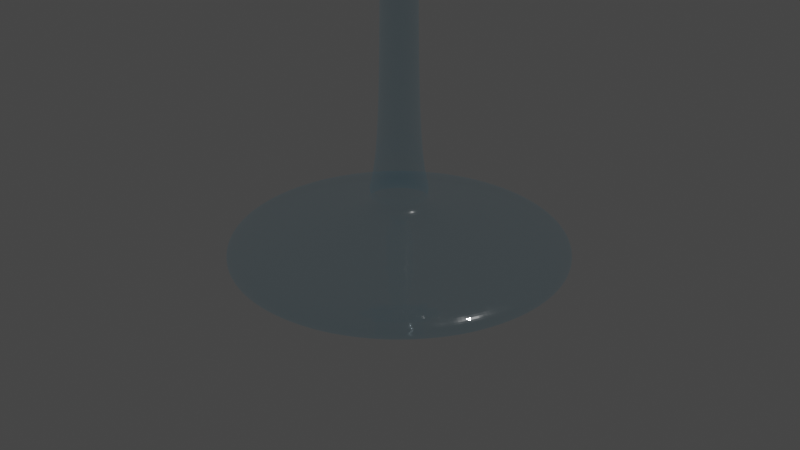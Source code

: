 # Source: 07-copa.blend  (saved by Blender 3.2.14; exported with 4.5.12 LTS)
import bpy
from mathutils import Matrix  # noqa: F401  (used for matrix-valued properties, if any)

bpy.ops.wm.read_factory_settings(use_empty=True)
scene = bpy.context.scene
scene.name = 'Scene'

# ---- collections
col_collection = bpy.data.collections.new('Collection'); scene.collection.children.link(col_collection)

# ---- materials (node trees are filled in below, after node groups)
mat_facade_glass = bpy.data.materials.new('Facade_Glass')
mat_facade_glass.surface_render_method = 'BLENDED'
mat_facade_glass.blend_method = 'BLEND'
mat_facade_glass.alpha_threshold = 0.0
mat_facade_glass.use_transparent_shadow = False
mat_facade_glass.diffuse_color = (0.00078, 0.2202, 0.175, 1.0)
mat_facade_glass.roughness = 0.5

# ---- material node trees
mat_facade_glass.use_nodes = True; mat_facade_glass.node_tree.nodes.clear()
_N = mat_facade_glass.node_tree.nodes; _L = mat_facade_glass.node_tree.links
n0 = _N.new('ShaderNodeOutputMaterial'); n0.name = 'Material Output'; n0.location = (326, 85)
n1 = _N.new('ShaderNodeBsdfTransparent'); n1.name = 'Transparent BSDF'; n1.location = (-154, -388)
n1.inputs[0].default_value = (0.95, 0.95, 0.95, 1.0)
n2 = _N.new('ShaderNodeMixShader'); n2.name = 'Mix Shader'; n2.location = (86, 85)
n3 = _N.new('ShaderNodeLightPath'); n3.name = 'Light Path'; n3.location = (-154, 85)
n4 = _N.new('ShaderNodeBsdfAnisotropic'); n4.name = 'Glossy BSDF'; n4.location = (-394, -54)
n4.width = 140
n4.distribution = 'GGX'
n4.inputs[0].default_value = (1.0, 1.0, 1.0, 1.0)
n4.inputs[1].default_value = 0.2236
n5 = _N.new('ShaderNodeMixShader'); n5.name = 'Mix Shader.001'; n5.location = (-154, -249)
n5.width = 110
n5.inputs[0].default_value = 0.00499
n6 = _N.new('ShaderNodeMixShader'); n6.name = 'Mix Shader.002'; n6.location = (-394, 85)
n7 = _N.new('ShaderNodeBsdfTransparent'); n7.name = 'Transparent BSDF.001'; n7.location = (-734, -147)
n7.inputs[0].default_value = (0.833, 0.9359, 0.98, 1.0)
n8 = _N.new('ShaderNodeLayerWeight'); n8.name = 'Layer Weight'; n8.location = (-984, 85)
n8.width = 136
n9 = _N.new('ShaderNodeValToRGB'); n9.name = 'ColorRamp'; n9.location = (-734, 85)
while len(n9.color_ramp.elements) > 1: n9.color_ramp.elements.remove(n9.color_ramp.elements[-1])
n9.color_ramp.elements[0].position = 0.0; n9.color_ramp.elements[0].color = (0.025, 0.025, 0.025, 1.0)
_e = n9.color_ramp.elements.new(1.0); _e.color = (0.25, 0.25, 0.25, 1.0)
n10 = _N.new('ShaderNodeBsdfAnisotropic'); n10.name = 'Glossy BSDF.001'; n10.location = (-734, -242)
n10.distribution = 'GGX'
n10.inputs[0].default_value = (1.25, 1.25, 1.25, 1.0)
n10.inputs[1].default_value = 0.0
n11 = _N.new('ShaderNodeTexCoord'); n11.name = 'Texture Coordinate'; n11.location = (-1704, 85)
n12 = _N.new('ShaderNodeNormalMap'); n12.name = 'Normal Map'; n12.location = (-734, -411)
n12.inputs[0].default_value = 0.02999
n13 = _N.new('ShaderNodeNormalMap'); n13.name = 'Normal Map.001'; n13.location = (-984, -54)
n13.inputs[0].default_value = 0.008
n14 = _N.new('ShaderNodeTexMagic'); n14.name = 'Magic Texture'; n14.location = (-1224, 85)
n15 = _N.new('ShaderNodeMapping'); n15.name = 'Mapping'; n15.location = (-1464, 85)
n15.inputs[2].default_value = (1.041, -0.147, 1.041)
_L.new(n4.outputs[0], n5.inputs[2])
_L.new(n10.outputs[0], n6.inputs[2])
_L.new(n3.outputs[1], n2.inputs[0])
_L.new(n1.outputs[0], n2.inputs[2])
_L.new(n7.outputs[0], n6.inputs[1])
_L.new(n13.outputs[0], n10.inputs[4])
_L.new(n6.outputs[0], n5.inputs[1])
_L.new(n12.outputs[0], n4.inputs[4])
_L.new(n11.outputs[3], n15.inputs[0])
_L.new(n8.outputs[1], n9.inputs[0])
_L.new(n9.outputs[0], n6.inputs[0])
_L.new(n2.outputs[0], n0.inputs[0])
_L.new(n5.outputs[0], n2.inputs[1])
_L.new(n14.outputs[0], n13.inputs[1])
_L.new(n14.outputs[0], n12.inputs[1])
_L.new(n15.outputs[0], n14.inputs[0])
n0.is_active_output = True

# ---- world
world_world = bpy.data.worlds.new('World'); scene.world = world_world
world_world.use_nodes = True; world_world.node_tree.nodes.clear()
_N = world_world.node_tree.nodes; _L = world_world.node_tree.links
n0 = _N.new('ShaderNodeOutputWorld'); n0.name = 'World Output'; n0.location = (300, 300)
n1 = _N.new('ShaderNodeBackground'); n1.name = 'Background'; n1.location = (10, 300)
n1.inputs[0].default_value = (0.05088, 0.05088, 0.05088, 1.0)
_L.new(n1.outputs[0], n0.inputs[0])
n0.is_active_output = True
world_world.color = (0.05088, 0.05088, 0.05088)
world_world.use_sun_shadow = False
world_world.sun_shadow_jitter_overblur = 0.0

# ---- cameras
cam_camera = bpy.data.cameras.new('Camera')
cam_camera.clip_end = 100.0
cam_camera.ortho_scale = 7.314

# ---- lights
light_light = bpy.data.lights.new('Light', 'POINT')
light_light.transmission_factor = 0.0
light_light.energy = 1000.0
light_light.shadow_soft_size = 0.1
light_light.shadow_maximum_resolution = 0.006
light_light.use_absolute_resolution = True

# ---- meshes
me_cilindro_001 = bpy.data.meshes.new('Cilindro.001')
me_cilindro_001.from_pydata([(0.0, 1.8, -0.15), (0.0, 0.18, 0.15), (0.6888, 1.663, -0.15), (0.06888, 0.1663, 0.15), (1.273, 1.273, -0.15), (0.1273, 0.1273, 0.15), (1.663, 0.6888, -0.15), (0.1663, 0.06888, 0.15), (1.8, -7.868e-08, -0.15), (0.18, 1.895e-08, 0.15), (1.663, -0.6888, -0.15), (0.1663, -0.06888, 0.15), (1.273, -1.273, -0.15), (0.1273, -0.1273, 0.15), (0.6888, -1.663, -0.15), (0.06888, -0.1663, 0.15), (-1.574e-07, -1.8, -0.15), (-1.574e-08, -0.18, 0.15), (-0.6888, -1.663, -0.15), (-0.06888, -0.1663, 0.15), (-1.273, -1.273, -0.15), (-0.1273, -0.1273, 0.15), (-1.663, -0.6888, -0.15), (-0.1663, -0.06888, 0.15), (-1.8, 2.146e-08, -0.15), (-0.18, 2.897e-08, 0.15), (-1.663, 0.6888, -0.15), (-0.1663, 0.06888, 0.15), (-1.273, 1.273, -0.15), (-0.1273, 0.1273, 0.15), (-0.6888, 1.663, -0.15), (-0.06888, 0.1663, 0.15), (0.0, 1.8, -0.35), (0.6888, 1.663, -0.35), (1.273, 1.273, -0.35), (1.663, 0.6888, -0.35), (1.8, -7.868e-08, -0.35), (1.663, -0.6888, -0.35), (1.273, -1.273, -0.35), (0.6888, -1.663, -0.35), (-1.574e-07, -1.8, -0.35), (-0.6888, -1.663, -0.35), (-1.273, -1.273, -0.35), (-1.663, -0.6888, -0.35), (-1.8, 2.146e-08, -0.35), (-1.663, 0.6888, -0.35), (-1.273, 1.273, -0.35), (-0.6888, 1.663, -0.35), (0.0, 1.8, -0.35), (0.6888, 1.663, -0.35), (1.273, 1.273, -0.35), (1.663, 0.6888, -0.35), (1.8, -7.868e-08, -0.35), (1.663, -0.6888, -0.35), (1.273, -1.273, -0.35), (0.6888, -1.663, -0.35), (-1.574e-07, -1.8, -0.35), (-0.6888, -1.663, -0.35), (-1.273, -1.273, -0.35), (-1.663, -0.6888, -0.35), (-1.8, 2.146e-08, -0.35), (-1.663, 0.6888, -0.35), (-1.273, 1.273, -0.35), (-0.6888, 1.663, -0.35), (-6.054e-09, 0.18, 0.55), (0.06888, 0.1663, 0.55), (0.1273, 0.1273, 0.55), (0.1663, 0.06888, 0.55), (0.18, 3.013e-08, 0.55), (0.1663, -0.06888, 0.55), (0.1273, -0.1273, 0.55), (0.06888, -0.1663, 0.55), (-2.179e-08, -0.18, 0.55), (-0.06888, -0.1663, 0.55), (-0.1273, -0.1273, 0.55), (-0.1663, -0.06888, 0.55), (-0.18, 4.014e-08, 0.55), (-0.1663, 0.06888, 0.55), (-0.1273, 0.1273, 0.55), (-0.06888, 0.1663, 0.55), (-0.1378, 0.3326, 0.35), (-0.2546, 0.2546, 0.35), (-0.3326, 0.1378, 0.35), (-0.36, 1.137e-08, 0.35), (-0.3326, -0.1378, 0.35), (-0.2546, -0.2546, 0.35), (-0.1378, -0.3326, 0.35), (-2.868e-08, -0.36, 0.35), (0.1378, -0.3326, 0.35), (0.2546, -0.2546, 0.35), (0.3326, -0.1378, 0.35), (0.36, -8.658e-09, 0.35), (0.3326, 0.1378, 0.35), (0.2546, 0.2546, 0.35), (0.1378, 0.3326, 0.35), (2.794e-09, 0.36, 0.35), (-6.054e-09, 0.18, 4.55), (0.06888, 0.1663, 4.55), (0.1273, 0.1273, 4.55), (0.1663, 0.06888, 4.55), (0.18, 3.013e-08, 4.55), (0.1663, -0.06888, 4.55), (0.1273, -0.1273, 4.55), (0.06888, -0.1663, 4.55), (-2.179e-08, -0.18, 4.55), (-0.06888, -0.1663, 4.55), (-0.1273, -0.1273, 4.55), (-0.1663, -0.06888, 4.55), (-0.18, 4.014e-08, 4.55), (-0.1663, 0.06888, 4.55), (-0.1273, 0.1273, 4.55), (-0.06888, 0.1663, 4.55), (-0.06888, 0.1663, 4.55), (-0.1273, 0.1273, 4.55), (-0.1663, 0.06888, 4.55), (-0.18, 4.014e-08, 4.55), (-0.1663, -0.06888, 4.55), (-0.1273, -0.1273, 4.55), (-0.06888, -0.1663, 4.55), (-2.179e-08, -0.18, 4.55), (0.06888, -0.1663, 4.55), (0.1273, -0.1273, 4.55), (0.1663, -0.06888, 4.55), (0.18, 3.013e-08, 4.55), (0.1663, 0.06888, 4.55), (0.1273, 0.1273, 4.55), (0.06888, 0.1663, 4.55), (-6.054e-09, 0.18, 4.55), (-6.054e-09, 0.18, 4.55), (0.06888, 0.1663, 4.55), (0.1273, 0.1273, 4.55), (0.1663, 0.06888, 4.55), (0.18, 3.013e-08, 4.55), (0.1663, -0.06888, 4.55), (0.1273, -0.1273, 4.55), (0.06888, -0.1663, 4.55), (-2.179e-08, -0.18, 4.55), (-0.06888, -0.1663, 4.55), (-0.1273, -0.1273, 4.55), (-0.1663, -0.06888, 4.55), (-0.18, 4.014e-08, 4.55), (-0.1663, 0.06888, 4.55), (-0.1273, 0.1273, 4.55), (-0.06888, 0.1663, 4.55), (-0.06888, 0.1663, 4.55), (-0.1273, 0.1273, 4.55), (-0.1663, 0.06888, 4.55), (-0.18, 4.014e-08, 4.55), (-0.1663, -0.06888, 4.55), (-0.1273, -0.1273, 4.55), (-0.06888, -0.1663, 4.55), (-2.179e-08, -0.18, 4.55), (0.06888, -0.1663, 4.55), (0.1273, -0.1273, 4.55), (0.1663, -0.06888, 4.55), (0.18, 3.013e-08, 4.55), (0.1663, 0.06888, 4.55), (0.1273, 0.1273, 4.55), (0.06888, 0.1663, 4.55), (-6.054e-09, 0.18, 4.55), (-6.054e-09, 0.18, 4.55), (0.06888, 0.1663, 4.55), (0.1273, 0.1273, 4.55), (0.1663, 0.06888, 4.55), (0.18, 3.013e-08, 4.55), (0.1663, -0.06888, 4.55), (0.1273, -0.1273, 4.55), (0.06888, -0.1663, 4.55), (-2.179e-08, -0.18, 4.55), (-0.06888, -0.1663, 4.55), (-0.1273, -0.1273, 4.55), (-0.1663, -0.06888, 4.55), (-0.18, 4.014e-08, 4.55), (-0.1663, 0.06888, 4.55), (-0.1273, 0.1273, 4.55), (-0.06888, 0.1663, 4.55), (-0.06888, 0.1663, 4.55), (-0.1273, 0.1273, 4.55), (-0.1663, 0.06888, 4.55), (-0.18, 4.014e-08, 4.55), (-0.1663, -0.06888, 4.55), (-0.1273, -0.1273, 4.55), (-0.06888, -0.1663, 4.55), (-2.179e-08, -0.18, 4.55), (0.06888, -0.1663, 4.55), (0.1273, -0.1273, 4.55), (0.1663, -0.06888, 4.55), (0.18, 3.013e-08, 4.55), (0.1663, 0.06888, 4.55), (0.1273, 0.1273, 4.55), (0.06888, 0.1663, 4.55), (-6.054e-09, 0.18, 4.55), (8.925e-09, 0.36, 4.75), (0.1378, 0.3326, 4.75), (0.2546, 0.2546, 4.75), (0.3326, 0.1378, 4.75), (0.36, -5.653e-09, 4.75), (0.3326, -0.1378, 4.75), (0.2546, -0.2546, 4.75), (0.1378, -0.3326, 4.75), (-2.255e-08, -0.36, 4.75), (-0.1378, -0.3326, 4.75), (-0.2546, -0.2546, 4.75), (-0.3326, -0.1378, 4.75), (-0.36, 1.438e-08, 4.75), (-0.3326, 0.1378, 4.75), (-0.2546, 0.2546, 4.75), (-0.1378, 0.3326, 4.75), (-0.1378, 0.3326, 4.75), (-0.2546, 0.2546, 4.75), (-0.3326, 0.1378, 4.75), (-0.36, 1.438e-08, 4.75), (-0.3326, -0.1378, 4.75), (-0.2546, -0.2546, 4.75), (-0.1378, -0.3326, 4.75), (-2.255e-08, -0.36, 4.75), (0.1378, -0.3326, 4.75), (0.2546, -0.2546, 4.75), (0.3326, -0.1378, 4.75), (0.36, -5.653e-09, 4.75), (0.3326, 0.1378, 4.75), (0.2546, 0.2546, 4.75), (0.1378, 0.3326, 4.75), (8.925e-09, 0.36, 4.75), (-8.576e-09, 0.18, 4.95), (0.06888, 0.1663, 4.95), (0.1273, 0.1273, 4.95), (0.1663, 0.06888, 4.95), (0.18, 3.412e-08, 4.95), (0.1663, -0.06888, 4.95), (0.1273, -0.1273, 4.95), (0.06888, -0.1663, 4.95), (-2.431e-08, -0.18, 4.95), (-0.06888, -0.1663, 4.95), (-0.1273, -0.1273, 4.95), (-0.1663, -0.06888, 4.95), (-0.18, 4.413e-08, 4.95), (-0.1663, 0.06888, 4.95), (-0.1273, 0.1273, 4.95), (-0.06888, 0.1663, 4.95), (-0.06888, 0.1663, 4.95), (-0.1273, 0.1273, 4.95), (-0.1663, 0.06888, 4.95), (-0.18, 4.413e-08, 4.95), (-0.1663, -0.06888, 4.95), (-0.1273, -0.1273, 4.95), (-0.06888, -0.1663, 4.95), (-2.431e-08, -0.18, 4.95), (0.06888, -0.1663, 4.95), (0.1273, -0.1273, 4.95), (0.1663, -0.06888, 4.95), (0.18, 3.412e-08, 4.95), (0.1663, 0.06888, 4.95), (0.1273, 0.1273, 4.95), (0.06888, 0.1663, 4.95), (-8.576e-09, 0.18, 4.95), (1.157e-07, 1.44, 5.15), (0.5511, 1.33, 5.15), (1.018, 1.018, 5.15), (1.33, 0.5511, 5.15), (1.44, -2.009e-07, 5.15), (1.33, -0.5511, 5.15), (1.018, -1.018, 5.15), (0.5511, -1.33, 5.15), (-1.022e-08, -1.44, 5.15), (-0.5511, -1.33, 5.15), (-1.018, -1.018, 5.15), (-1.33, -0.5511, 5.15), (-1.44, -1.208e-07, 5.15), (-1.33, 0.5511, 5.15), (-1.018, 1.018, 5.15), (-0.5511, 1.33, 5.15), (-0.5511, 1.33, 5.15), (-1.018, 1.018, 5.15), (-1.33, 0.5511, 5.15), (-1.44, -1.208e-07, 5.15), (-1.33, -0.5511, 5.15), (-1.018, -1.018, 5.15), (-0.5511, -1.33, 5.15), (-1.022e-08, -1.44, 5.15), (0.5511, -1.33, 5.15), (1.018, -1.018, 5.15), (1.33, -0.5511, 5.15), (1.44, -2.009e-07, 5.15), (1.33, 0.5511, 5.15), (1.018, 1.018, 5.15), (0.5511, 1.33, 5.15), (1.157e-07, 1.44, 5.15), (1.942e-07, 2.16, 9.15), (0.8266, 1.996, 9.15), (1.527, 1.527, 9.15), (1.996, 0.8266, 9.15), (2.16, -3.481e-07, 9.15), (1.996, -0.8266, 9.15), (1.527, -1.527, 9.15), (0.8266, -1.996, 9.15), (5.358e-09, -2.16, 9.15), (-0.8266, -1.996, 9.15), (-1.527, -1.527, 9.15), (-1.996, -0.8266, 9.15), (-2.16, -2.279e-07, 9.15), (-1.996, 0.8266, 9.15), (-1.527, 1.527, 9.15), (-0.8266, 1.996, 9.15), (-0.8266, 1.996, 9.15), (-1.527, 1.527, 9.15), (-1.996, 0.8266, 9.15), (-2.16, -2.279e-07, 9.15), (-1.996, -0.8266, 9.15), (-1.527, -1.527, 9.15), (-0.8266, -1.996, 9.15), (5.358e-09, -2.16, 9.15), (0.8266, -1.996, 9.15), (1.527, -1.527, 9.15), (1.996, -0.8266, 9.15), (2.16, -3.481e-07, 9.15), (1.996, 0.8266, 9.15), (1.527, 1.527, 9.15), (0.8266, 1.996, 9.15), (1.942e-07, 2.16, 9.15), (1.718e-07, 1.944, 9.15), (0.7439, 1.796, 9.15), (1.375, 1.375, 9.15), (1.796, 0.7439, 9.15), (1.944, -3.014e-07, 9.15), (1.796, -0.7439, 9.15), (1.375, -1.375, 9.15), (0.7439, -1.796, 9.15), (1.842e-09, -1.944, 9.15), (-0.7439, -1.796, 9.15), (-1.375, -1.375, 9.15), (-1.796, -0.7439, 9.15), (-1.944, -1.933e-07, 9.15), (-1.796, 0.7439, 9.15), (-1.375, 1.375, 9.15), (-0.7439, 1.796, 9.15), (-0.7439, 1.796, 9.15), (-1.375, 1.375, 9.15), (-1.796, 0.7439, 9.15), (-1.944, -1.933e-07, 9.15), (-1.796, -0.7439, 9.15), (-1.375, -1.375, 9.15), (-0.7439, -1.796, 9.15), (1.842e-09, -1.944, 9.15), (0.7439, -1.796, 9.15), (1.375, -1.375, 9.15), (1.796, -0.7439, 9.15), (1.944, -3.014e-07, 9.15), (1.796, 0.7439, 9.15), (1.375, 1.375, 9.15), (0.7439, 1.796, 9.15), (1.718e-07, 1.944, 9.15), (7.012e-08, 0.9149, 5.589), (0.3501, 0.8453, 5.589), (0.6469, 0.6469, 5.589), (0.8453, 0.3501, 5.589), (0.9149, -2.959e-08, 5.589), (0.8453, -0.3501, 5.589), (0.6469, -0.6469, 5.589), (0.3501, -0.8453, 5.589), (-9.86e-09, -0.9149, 5.589), (-0.3501, -0.8453, 5.589), (-0.6469, -0.6469, 5.589), (-0.8453, -0.3501, 5.589), (-0.9149, 2.131e-08, 5.589), (-0.8453, 0.3501, 5.589), (-0.6469, 0.6469, 5.589), (-0.3501, 0.8453, 5.589), (-0.3501, 0.8453, 5.589), (-0.6469, 0.6469, 5.589), (-0.8453, 0.3501, 5.589), (-0.9149, 2.131e-08, 5.589), (-0.8453, -0.3501, 5.589), (-0.6469, -0.6469, 5.589), (-0.3501, -0.8453, 5.589), (-9.86e-09, -0.9149, 5.589), (0.3501, -0.8453, 5.589), (0.6469, -0.6469, 5.589), (0.8453, -0.3501, 5.589), (0.9149, -2.959e-08, 5.589), (0.8453, 0.3501, 5.589), (0.6469, 0.6469, 5.589), (0.3501, 0.8453, 5.589), (7.012e-08, 0.9149, 5.589)], [], [(0, 1, 3, 2), (2, 3, 5, 4), (4, 5, 7, 6), (6, 7, 9, 8), (8, 9, 11, 10), (10, 11, 13, 12), (12, 13, 15, 14), (14, 15, 17, 16), (16, 17, 19, 18), (18, 19, 21, 20), (20, 21, 23, 22), (22, 23, 25, 24), (24, 25, 27, 26), (26, 27, 29, 28), (28, 29, 31, 30), (30, 31, 1, 0), (22, 24, 44, 43), (12, 14, 39, 38), (2, 4, 34, 33), (26, 28, 46, 45), (16, 18, 41, 40), (6, 8, 36, 35), (30, 0, 32, 47), (20, 22, 43, 42), (10, 12, 38, 37), (24, 26, 45, 44), (0, 2, 33, 32), (14, 16, 40, 39), (4, 6, 35, 34), (28, 30, 47, 46), (18, 20, 42, 41), (8, 10, 37, 36), (34, 35, 51, 50), (48, 49, 50, 51, 52, 53, 54, 55, 56, 57, 58, 59, 60, 61, 62, 63), (39, 40, 56, 55), (32, 33, 49, 48), (44, 45, 61, 60), (37, 38, 54, 53), (42, 43, 59, 58), (47, 32, 48, 63), (35, 36, 52, 51), (40, 41, 57, 56), (45, 46, 62, 61), (33, 34, 50, 49), (38, 39, 55, 54), (43, 44, 60, 59), (36, 37, 53, 52), (41, 42, 58, 57), (46, 47, 63, 62), (29, 27, 82, 81), (23, 21, 85, 84), (21, 19, 86, 85), (27, 25, 83, 82), (9, 7, 92, 91), (25, 23, 84, 83), (17, 15, 88, 87), (5, 3, 94, 93), (31, 29, 81, 80), (13, 11, 90, 89), (19, 17, 87, 86), (11, 9, 91, 90), (3, 1, 95, 94), (1, 31, 80, 95), (15, 13, 89, 88), (7, 5, 93, 92), (92, 93, 66, 67), (91, 92, 67, 68), (85, 86, 73, 74), (82, 83, 76, 77), (94, 95, 64, 65), (89, 90, 69, 70), (83, 84, 75, 76), (84, 85, 74, 75), (81, 82, 77, 78), (90, 91, 68, 69), (93, 94, 65, 66), (95, 80, 79, 64), (87, 88, 71, 72), (88, 89, 70, 71), (86, 87, 72, 73), (80, 81, 78, 79), (125, 126, 158, 157), (109, 110, 142, 141), (123, 124, 156, 155), (121, 122, 154, 153), (100, 101, 133, 132), (119, 120, 152, 151), (117, 118, 150, 149), (110, 111, 143, 142), (115, 116, 148, 147), (104, 105, 137, 136), (127, 112, 144, 159), (111, 96, 128, 143), (118, 119, 151, 150), (76, 75, 116, 115), (107, 108, 140, 139), (112, 113, 145, 144), (74, 73, 118, 117), (68, 67, 124, 123), (79, 78, 113, 112), (72, 71, 120, 119), (64, 79, 112, 127), (69, 68, 123, 122), (73, 72, 119, 118), (77, 76, 115, 114), (70, 69, 122, 121), (75, 74, 117, 116), (78, 77, 114, 113), (105, 106, 138, 137), (66, 65, 126, 125), (67, 66, 125, 124), (65, 64, 127, 126), (71, 70, 121, 120), (154, 155, 187, 186), (130, 131, 163, 162), (145, 146, 178, 177), (140, 141, 173, 172), (148, 149, 181, 180), (128, 129, 161, 160), (158, 159, 191, 190), (138, 139, 171, 170), (146, 147, 179, 178), (141, 142, 174, 173), (156, 157, 189, 188), (132, 133, 165, 164), (152, 153, 185, 184), (142, 143, 175, 174), (157, 158, 190, 189), (155, 156, 188, 187), (106, 107, 139, 138), (120, 121, 153, 152), (96, 97, 129, 128), (124, 125, 157, 156), (108, 109, 141, 140), (114, 115, 147, 146), (98, 99, 131, 130), (126, 127, 159, 158), (102, 103, 135, 134), (116, 117, 149, 148), (97, 98, 130, 129), (113, 114, 146, 145), (99, 100, 132, 131), (101, 102, 134, 133), (122, 123, 155, 154), (103, 104, 136, 135), (167, 168, 200, 199), (165, 166, 198, 197), (182, 183, 215, 214), (163, 164, 196, 195), (161, 162, 194, 193), (176, 177, 209, 208), (166, 167, 199, 198), (186, 187, 219, 218), (162, 163, 195, 194), (177, 178, 210, 209), (172, 173, 205, 204), (180, 181, 213, 212), (160, 161, 193, 192), (190, 191, 223, 222), (170, 171, 203, 202), (178, 179, 211, 210), (134, 135, 167, 166), (144, 145, 177, 176), (129, 130, 162, 161), (131, 132, 164, 163), (150, 151, 183, 182), (133, 134, 166, 165), (135, 136, 168, 167), (159, 144, 176, 191), (137, 138, 170, 169), (139, 140, 172, 171), (147, 148, 180, 179), (149, 150, 182, 181), (143, 128, 160, 175), (151, 152, 184, 183), (153, 154, 186, 185), (136, 137, 169, 168), (207, 192, 224, 239), (213, 214, 246, 245), (211, 212, 244, 243), (203, 204, 236, 235), (201, 202, 234, 233), (223, 208, 240, 255), (199, 200, 232, 231), (197, 198, 230, 229), (214, 215, 247, 246), (195, 196, 228, 227), (193, 194, 226, 225), (208, 209, 241, 240), (198, 199, 231, 230), (218, 219, 251, 250), (194, 195, 227, 226), (209, 210, 242, 241), (191, 176, 208, 223), (169, 170, 202, 201), (171, 172, 204, 203), (179, 180, 212, 211), (181, 182, 214, 213), (175, 160, 192, 207), (183, 184, 216, 215), (185, 186, 218, 217), (168, 169, 201, 200), (187, 188, 220, 219), (189, 190, 222, 221), (174, 175, 207, 206), (184, 185, 217, 216), (164, 165, 197, 196), (188, 189, 221, 220), (173, 174, 206, 205), (238, 239, 271, 270), (253, 254, 286, 285), (251, 252, 284, 283), (232, 233, 265, 264), (249, 250, 282, 281), (247, 248, 280, 279), (239, 224, 256, 271), (245, 246, 278, 277), (243, 244, 276, 275), (235, 236, 268, 267), (233, 234, 266, 265), (255, 240, 272, 287), (231, 232, 264, 263), (229, 230, 262, 261), (246, 247, 279, 278), (227, 228, 260, 259), (215, 216, 248, 247), (217, 218, 250, 249), (200, 201, 233, 232), (219, 220, 252, 251), (221, 222, 254, 253), (206, 207, 239, 238), (216, 217, 249, 248), (196, 197, 229, 228), (220, 221, 253, 252), (205, 206, 238, 237), (210, 211, 243, 242), (202, 203, 235, 234), (222, 223, 255, 254), (192, 193, 225, 224), (212, 213, 245, 244), (204, 205, 237, 236), (276, 277, 309, 308), (256, 257, 289, 288), (286, 287, 319, 318), (266, 267, 299, 298), (274, 275, 307, 306), (269, 270, 302, 301), (284, 285, 317, 316), (260, 261, 293, 292), (280, 281, 313, 312), (270, 271, 303, 302), (285, 286, 318, 317), (283, 284, 316, 315), (264, 265, 297, 296), (281, 282, 314, 313), (279, 280, 312, 311), (271, 256, 288, 303), (248, 249, 281, 280), (228, 229, 261, 260), (252, 253, 285, 284), (237, 238, 270, 269), (242, 243, 275, 274), (234, 235, 267, 266), (254, 255, 287, 286), (224, 225, 257, 256), (244, 245, 277, 276), (236, 237, 269, 268), (241, 242, 274, 273), (226, 227, 259, 258), (250, 251, 283, 282), (230, 231, 263, 262), (240, 241, 273, 272), (225, 226, 258, 257), (291, 292, 324, 323), (289, 290, 322, 321), (304, 305, 337, 336), (294, 295, 327, 326), (314, 315, 347, 346), (290, 291, 323, 322), (305, 306, 338, 337), (300, 301, 333, 332), (308, 309, 341, 340), (288, 289, 321, 320), (318, 319, 351, 350), (298, 299, 331, 330), (306, 307, 339, 338), (301, 302, 334, 333), (316, 317, 349, 348), (292, 293, 325, 324), (268, 269, 301, 300), (273, 274, 306, 305), (258, 259, 291, 290), (282, 283, 315, 314), (262, 263, 295, 294), (272, 273, 305, 304), (257, 258, 290, 289), (259, 260, 292, 291), (278, 279, 311, 310), (261, 262, 294, 293), (263, 264, 296, 295), (287, 272, 304, 319), (265, 266, 298, 297), (267, 268, 300, 299), (275, 276, 308, 307), (277, 278, 310, 309), (331, 332, 364, 363), (329, 330, 362, 361), (351, 336, 368, 383), (327, 328, 360, 359), (325, 326, 358, 357), (342, 343, 375, 374), (323, 324, 356, 355), (321, 322, 354, 353), (336, 337, 369, 368), (326, 327, 359, 358), (346, 347, 379, 378), (322, 323, 355, 354), (337, 338, 370, 369), (332, 333, 365, 364), (340, 341, 373, 372), (320, 321, 353, 352), (310, 311, 343, 342), (293, 294, 326, 325), (295, 296, 328, 327), (319, 304, 336, 351), (297, 298, 330, 329), (299, 300, 332, 331), (307, 308, 340, 339), (309, 310, 342, 341), (303, 288, 320, 335), (311, 312, 344, 343), (313, 314, 346, 345), (296, 297, 329, 328), (315, 316, 348, 347), (317, 318, 350, 349), (302, 303, 335, 334), (312, 313, 345, 344), (379, 380, 355, 356), (380, 381, 354, 355), (369, 370, 365, 366), (383, 368, 367, 352), (377, 378, 357, 358), (370, 371, 364, 365), (378, 379, 356, 357), (371, 372, 363, 364), (381, 382, 353, 354), (368, 369, 366, 367), (376, 377, 358, 359), (374, 375, 360, 361), (373, 374, 361, 362), (375, 376, 359, 360), (372, 373, 362, 363), (382, 383, 352, 353), (339, 340, 372, 371), (341, 342, 374, 373), (335, 320, 352, 367), (343, 344, 376, 375), (345, 346, 378, 377), (328, 329, 361, 360), (347, 348, 380, 379), (349, 350, 382, 381), (334, 335, 367, 366), (344, 345, 377, 376), (324, 325, 357, 356), (348, 349, 381, 380), (333, 334, 366, 365), (338, 339, 371, 370), (330, 331, 363, 362), (350, 351, 383, 382)])
_uv = me_cilindro_001.uv_layers.new(name='MapaUV')
_uv.uv.foreach_set('vector', [1.0, 0.5, 1.0, 1.0, 0.9375, 1.0, 0.9375, 0.5, 0.9375, 0.5, 0.9375, 1.0, 0.875, 1.0, 0.875, 0.5, 0.875, 0.5, 0.875, 1.0, 0.8125, 1.0, 0.8125, 0.5, 0.8125, 0.5, 0.8125, 1.0, 0.75, 1.0, 0.75, 0.5, 0.75, 0.5, 0.75, 1.0, 0.6875, 1.0, 0.6875, 0.5, 0.6875, 0.5, 0.6875, 1.0, 0.625, 1.0, 0.625, 0.5, 0.625, 0.5, 0.625, 1.0, 0.5625, 1.0, 0.5625, 0.5, 0.5625, 0.5, 0.5625, 1.0, 0.5, 1.0, 0.5, 0.5, 0.5, 0.5, 0.5, 1.0, 0.4375, 1.0, 0.4375, 0.5, 0.4375, 0.5, 0.4375, 1.0, 0.375, 1.0, 0.375, 0.5, 0.375, 0.5, 0.375, 1.0, 0.3125, 1.0, 0.3125, 0.5, 0.3125, 0.5, 0.3125, 1.0, 0.25, 1.0, 0.25, 0.5, 0.25, 0.5, 0.25, 1.0, 0.1875, 1.0, 0.1875, 0.5, 0.1875, 0.5, 0.1875, 1.0, 0.125, 1.0, 0.125, 0.5, 0.125, 0.5, 0.125, 1.0, 0.0625, 1.0, 0.0625, 0.5, 0.0625, 0.5, 0.0625, 1.0, 0.0, 1.0, 0.0, 0.5, 0.3125, 0.5, 0.25, 0.5, 0.25, 0.5, 0.3125, 0.5, 0.625, 0.5, 0.5625, 0.5, 0.5625, 0.5, 0.625, 0.5, 0.9375, 0.5, 0.875, 0.5, 0.875, 0.5, 0.9375, 0.5, 0.1875, 0.5, 0.125, 0.5, 0.125, 0.5, 0.1875, 0.5, 0.5, 0.5, 0.4375, 0.5, 0.4375, 0.5, 0.5, 0.5, 0.8125, 0.5, 0.75, 0.5, 0.75, 0.5, 0.8125, 0.5, 0.0625, 0.5, 0.0, 0.5, 0.0, 0.5, 0.0625, 0.5, 0.375, 0.5, 0.3125, 0.5, 0.3125, 0.5, 0.375, 0.5, 0.6875, 0.5, 0.625, 0.5, 0.625, 0.5, 0.6875, 0.5, 0.25, 0.5, 0.1875, 0.5, 0.1875, 0.5, 0.25, 0.5, 1.0, 0.5, 0.9375, 0.5, 0.9375, 0.5, 1.0, 0.5, 0.5625, 0.5, 0.5, 0.5, 0.5, 0.5, 0.5625, 0.5, 0.875, 0.5, 0.8125, 0.5, 0.8125, 0.5, 0.875, 0.5, 0.125, 0.5, 0.0625, 0.5, 0.0625, 0.5, 0.125, 0.5, 0.4375, 0.5, 0.375, 0.5, 0.375, 0.5, 0.4375, 0.5, 0.75, 0.5, 0.6875, 0.5, 0.6875, 0.5, 0.75, 0.5, 0.875, 0.5, 0.8125, 0.5, 0.8125, 0.5, 0.875, 0.5, 1.0, 0.5, 0.9375, 0.5, 0.875, 0.5, 0.8125, 0.5, 0.75, 0.5, 0.6875, 0.5, 0.625, 0.5, 0.5625, 0.5, 0.5, 0.5, 0.4375, 0.5, 0.375, 0.5, 0.3125, 0.5, 0.25, 0.5, 0.1875, 0.5, 0.125, 0.5, 0.0625, 0.5, 0.5625, 0.5, 0.5, 0.5, 0.5, 0.5, 0.5625, 0.5, 1.0, 0.5, 0.9375, 0.5, 0.9375, 0.5, 1.0, 0.5, 0.25, 0.5, 0.1875, 0.5, 0.1875, 0.5, 0.25, 0.5, 0.6875, 0.5, 0.625, 0.5, 0.625, 0.5, 0.6875, 0.5, 0.375, 0.5, 0.3125, 0.5, 0.3125, 0.5, 0.375, 0.5, 0.0625, 0.5, 0.0, 0.5, 0.0, 0.5, 0.0625, 0.5, 0.8125, 0.5, 0.75, 0.5, 0.75, 0.5, 0.8125, 0.5, 0.5, 0.5, 0.4375, 0.5, 0.4375, 0.5, 0.5, 0.5, 0.1875, 0.5, 0.125, 0.5, 0.125, 0.5, 0.1875, 0.5, 0.9375, 0.5, 0.875, 0.5, 0.875, 0.5, 0.9375, 0.5, 0.625, 0.5, 0.5625, 0.5, 0.5625, 0.5, 0.625, 0.5, 0.3125, 0.5, 0.25, 0.5, 0.25, 0.5, 0.3125, 0.5, 0.75, 0.5, 0.6875, 0.5, 0.6875, 0.5, 0.75, 0.5, 0.4375, 0.5, 0.375, 0.5, 0.375, 0.5, 0.4375, 0.5, 0.125, 0.5, 0.0625, 0.5, 0.0625, 0.5, 0.125, 0.5, 0.125, 1.0, 0.1875, 1.0, 0.1875, 1.0, 0.125, 1.0, 0.3125, 1.0, 0.375, 1.0, 0.375, 1.0, 0.3125, 1.0, 0.375, 1.0, 0.4375, 1.0, 0.4375, 1.0, 0.375, 1.0, 0.1875, 1.0, 0.25, 1.0, 0.25, 1.0, 0.1875, 1.0, 0.75, 1.0, 0.8125, 1.0, 0.8125, 1.0, 0.75, 1.0, 0.25, 1.0, 0.3125, 1.0, 0.3125, 1.0, 0.25, 1.0, 0.5, 1.0, 0.5625, 1.0, 0.5625, 1.0, 0.5, 1.0, 0.875, 1.0, 0.9375, 1.0, 0.9375, 1.0, 0.875, 1.0, 0.0625, 1.0, 0.125, 1.0, 0.125, 1.0, 0.0625, 1.0, 0.625, 1.0, 0.6875, 1.0, 0.6875, 1.0, 0.625, 1.0, 0.4375, 1.0, 0.5, 1.0, 0.5, 1.0, 0.4375, 1.0, 0.6875, 1.0, 0.75, 1.0, 0.75, 1.0, 0.6875, 1.0, 0.9375, 1.0, 1.0, 1.0, 1.0, 1.0, 0.9375, 1.0, 0.0, 1.0, 0.0625, 1.0, 0.0625, 1.0, 0.0, 1.0, 0.5625, 1.0, 0.625, 1.0, 0.625, 1.0, 0.5625, 1.0, 0.8125, 1.0, 0.875, 1.0, 0.875, 1.0, 0.8125, 1.0, 0.8125, 1.0, 0.875, 1.0, 0.875, 1.0, 0.8125, 1.0, 0.75, 1.0, 0.8125, 1.0, 0.8125, 1.0, 0.75, 1.0, 0.375, 1.0, 0.4375, 1.0, 0.4375, 1.0, 0.375, 1.0, 0.1875, 1.0, 0.25, 1.0, 0.25, 1.0, 0.1875, 1.0, 0.9375, 1.0, 1.0, 1.0, 1.0, 1.0, 0.9375, 1.0, 0.625, 1.0, 0.6875, 1.0, 0.6875, 1.0, 0.625, 1.0, 0.25, 1.0, 0.3125, 1.0, 0.3125, 1.0, 0.25, 1.0, 0.3125, 1.0, 0.375, 1.0, 0.375, 1.0, 0.3125, 1.0, 0.125, 1.0, 0.1875, 1.0, 0.1875, 1.0, 0.125, 1.0, 0.6875, 1.0, 0.75, 1.0, 0.75, 1.0, 0.6875, 1.0, 0.875, 1.0, 0.9375, 1.0, 0.9375, 1.0, 0.875, 1.0, 0.0, 1.0, 0.0625, 1.0, 0.0625, 1.0, 0.0, 1.0, 0.5, 1.0, 0.5625, 1.0, 0.5625, 1.0, 0.5, 1.0, 0.5625, 1.0, 0.625, 1.0, 0.625, 1.0, 0.5625, 1.0, 0.4375, 1.0, 0.5, 1.0, 0.5, 1.0, 0.4375, 1.0, 0.0625, 1.0, 0.125, 1.0, 0.125, 1.0, 0.0625, 1.0, 0.875, 1.0, 0.9375, 1.0, 0.9375, 1.0, 0.875, 1.0, 0.0, 0.0, 0.0, 0.0, 0.0, 0.0, 0.0, 0.0, 0.75, 1.0, 0.8125, 1.0, 0.8125, 1.0, 0.75, 1.0, 0.625, 1.0, 0.6875, 1.0, 0.6875, 1.0, 0.625, 1.0, 0.0, 0.0, 0.0, 0.0, 0.0, 0.0, 0.0, 0.0, 0.5, 1.0, 0.5625, 1.0, 0.5625, 1.0, 0.5, 1.0, 0.375, 1.0, 0.4375, 1.0, 0.4375, 1.0, 0.375, 1.0, 0.0, 0.0, 0.0, 0.0, 0.0, 0.0, 0.0, 0.0, 0.25, 1.0, 0.3125, 1.0, 0.3125, 1.0, 0.25, 1.0, 0.0, 0.0, 0.0, 0.0, 0.0, 0.0, 0.0, 0.0, 0.0, 1.0, 0.0625, 1.0, 0.0625, 1.0, 0.0, 1.0, 0.0, 0.0, 0.0, 0.0, 0.0, 0.0, 0.0, 0.0, 0.4375, 1.0, 0.5, 1.0, 0.5, 1.0, 0.4375, 1.0, 0.25, 1.0, 0.3125, 1.0, 0.3125, 1.0, 0.25, 1.0, 0.0, 0.0, 0.0, 0.0, 0.0, 0.0, 0.0, 0.0, 0.0625, 1.0, 0.125, 1.0, 0.125, 1.0, 0.0625, 1.0, 0.375, 1.0, 0.4375, 1.0, 0.4375, 1.0, 0.375, 1.0, 0.75, 1.0, 0.8125, 1.0, 0.8125, 1.0, 0.75, 1.0, 0.0625, 1.0, 0.125, 1.0, 0.125, 1.0, 0.0625, 1.0, 0.5, 1.0, 0.5625, 1.0, 0.5625, 1.0, 0.5, 1.0, 0.0, 1.0, 0.0625, 1.0, 0.0625, 1.0, 0.0, 1.0, 0.6875, 1.0, 0.75, 1.0, 0.75, 1.0, 0.6875, 1.0, 0.4375, 1.0, 0.5, 1.0, 0.5, 1.0, 0.4375, 1.0, 0.1875, 1.0, 0.25, 1.0, 0.25, 1.0, 0.1875, 1.0, 0.625, 1.0, 0.6875, 1.0, 0.6875, 1.0, 0.625, 1.0, 0.3125, 1.0, 0.375, 1.0, 0.375, 1.0, 0.3125, 1.0, 0.125, 1.0, 0.1875, 1.0, 0.1875, 1.0, 0.125, 1.0, 0.0, 0.0, 0.0, 0.0, 0.0, 0.0, 0.0, 0.0, 0.875, 1.0, 0.9375, 1.0, 0.9375, 1.0, 0.875, 1.0, 0.8125, 1.0, 0.875, 1.0, 0.875, 1.0, 0.8125, 1.0, 0.9375, 1.0, 1.0, 1.0, 1.0, 1.0, 0.9375, 1.0, 0.5625, 1.0, 0.625, 1.0, 0.625, 1.0, 0.5625, 1.0, 0.6875, 1.0, 0.75, 1.0, 0.75, 1.0, 0.6875, 1.0, 0.0, 0.0, 0.0, 0.0, 0.0, 0.0, 0.0, 0.0, 0.125, 1.0, 0.1875, 1.0, 0.1875, 1.0, 0.125, 1.0, 0.0, 0.0, 0.0, 0.0, 0.0, 0.0, 0.0, 0.0, 0.3125, 1.0, 0.375, 1.0, 0.375, 1.0, 0.3125, 1.0, 0.0, 0.0, 0.0, 0.0, 0.0, 0.0, 0.0, 0.0, 0.9375, 1.0, 1.0, 1.0, 1.0, 1.0, 0.9375, 1.0, 0.0, 0.0, 0.0, 0.0, 0.0, 0.0, 0.0, 0.0, 0.1875, 1.0, 0.25, 1.0, 0.25, 1.0, 0.1875, 1.0, 0.0, 0.0, 0.0, 0.0, 0.0, 0.0, 0.0, 0.0, 0.8125, 1.0, 0.875, 1.0, 0.875, 1.0, 0.8125, 1.0, 0.0, 0.0, 0.0, 0.0, 0.0, 0.0, 0.0, 0.0, 0.5625, 1.0, 0.625, 1.0, 0.625, 1.0, 0.5625, 1.0, 0.0, 0.0, 0.0, 0.0, 0.0, 0.0, 0.0, 0.0, 0.875, 1.0, 0.9375, 1.0, 0.9375, 1.0, 0.875, 1.0, 0.75, 1.0, 0.8125, 1.0, 0.8125, 1.0, 0.75, 1.0, 0.0, 0.0, 0.0, 0.0, 0.0, 0.0, 0.0, 0.0, 0.5625, 1.0, 0.625, 1.0, 0.625, 1.0, 0.5625, 1.0, 0.0, 0.0, 0.0, 0.0, 0.0, 0.0, 0.0, 0.0, 0.8125, 1.0, 0.875, 1.0, 0.875, 1.0, 0.8125, 1.0, 0.0, 0.0, 0.0, 0.0, 0.0, 0.0, 0.0, 0.0, 0.1875, 1.0, 0.25, 1.0, 0.25, 1.0, 0.1875, 1.0, 0.0, 0.0, 0.0, 0.0, 0.0, 0.0, 0.0, 0.0, 0.9375, 1.0, 1.0, 1.0, 1.0, 1.0, 0.9375, 1.0, 0.0, 0.0, 0.0, 0.0, 0.0, 0.0, 0.0, 0.0, 0.3125, 1.0, 0.375, 1.0, 0.375, 1.0, 0.3125, 1.0, 0.0, 0.0, 0.0, 0.0, 0.0, 0.0, 0.0, 0.0, 0.125, 1.0, 0.1875, 1.0, 0.1875, 1.0, 0.125, 1.0, 0.0, 0.0, 0.0, 0.0, 0.0, 0.0, 0.0, 0.0, 0.0, 0.0, 0.0, 0.0, 0.0, 0.0, 0.0, 0.0, 0.6875, 1.0, 0.75, 1.0, 0.75, 1.0, 0.6875, 1.0, 0.0, 0.0, 0.0, 0.0, 0.0, 0.0, 0.0, 0.0, 0.0, 0.0, 0.0, 0.0, 0.0, 0.0, 0.0, 0.0, 0.0, 0.0, 0.0, 0.0, 0.0, 0.0, 0.0, 0.0, 0.4375, 1.0, 0.5, 1.0, 0.5, 1.0, 0.4375, 1.0, 0.0, 0.0, 0.0, 0.0, 0.0, 0.0, 0.0, 0.0, 0.0, 0.0, 0.0, 0.0, 0.0, 0.0, 0.0, 0.0, 0.0625, 1.0, 0.125, 1.0, 0.125, 1.0, 0.0625, 1.0, 0.0, 0.0, 0.0, 0.0, 0.0, 0.0, 0.0, 0.0, 0.6875, 1.0, 0.75, 1.0, 0.75, 1.0, 0.6875, 1.0, 0.0, 0.0, 0.0, 0.0, 0.0, 0.0, 0.0, 0.0, 0.125, 1.0, 0.1875, 1.0, 0.1875, 1.0, 0.125, 1.0, 0.0, 0.0, 0.0, 0.0, 0.0, 0.0, 0.0, 0.0, 0.3125, 1.0, 0.375, 1.0, 0.375, 1.0, 0.3125, 1.0, 0.0, 0.0, 0.0, 0.0, 0.0, 0.0, 0.0, 0.0, 0.9375, 1.0, 1.0, 1.0, 1.0, 1.0, 0.9375, 1.0, 0.0, 0.0, 0.0, 0.0, 0.0, 0.0, 0.0, 0.0, 0.1875, 1.0, 0.25, 1.0, 0.25, 1.0, 0.1875, 1.0, 0.0, 0.0, 0.0, 0.0, 0.0, 0.0, 0.0, 0.0, 0.0625, 1.0, 0.125, 1.0, 0.125, 1.0, 0.0625, 1.0, 0.0, 0.0, 0.0, 0.0, 0.0, 0.0, 0.0, 0.0, 0.0, 0.0, 0.0, 0.0, 0.0, 0.0, 0.0, 0.0, 0.4375, 1.0, 0.5, 1.0, 0.5, 1.0, 0.4375, 1.0, 0.0, 0.0, 0.0, 0.0, 0.0, 0.0, 0.0, 0.0, 0.0, 0.0, 0.0, 0.0, 0.0, 0.0, 0.0, 0.0, 0.0, 1.0, 0.0625, 1.0, 0.0625, 1.0, 0.0, 1.0, 0.0, 0.0, 0.0, 0.0, 0.0, 0.0, 0.0, 0.0, 0.0, 0.0, 0.0, 0.0, 0.0, 0.0, 0.0, 0.0, 0.25, 1.0, 0.3125, 1.0, 0.3125, 1.0, 0.25, 1.0, 0.375, 1.0, 0.4375, 1.0, 0.4375, 1.0, 0.375, 1.0, 0.0, 0.0, 0.0, 0.0, 0.0, 0.0, 0.0, 0.0, 0.5, 1.0, 0.5625, 1.0, 0.5625, 1.0, 0.5, 1.0, 0.625, 1.0, 0.6875, 1.0, 0.6875, 1.0, 0.625, 1.0, 0.0, 0.0, 0.0, 0.0, 0.0, 0.0, 0.0, 0.0, 0.0, 0.0, 0.0, 0.0, 0.0, 0.0, 0.0, 0.0, 0.375, 1.0, 0.4375, 1.0, 0.4375, 1.0, 0.375, 1.0, 0.25, 1.0, 0.3125, 1.0, 0.3125, 1.0, 0.25, 1.0, 0.0, 0.0, 0.0, 0.0, 0.0, 0.0, 0.0, 0.0, 0.0, 0.0, 0.0, 0.0, 0.0, 0.0, 0.0, 0.0, 0.0, 1.0, 0.0625, 1.0, 0.0625, 1.0, 0.0, 1.0, 0.0, 0.0, 0.0, 0.0, 0.0, 0.0, 0.0, 0.0, 0.0, 0.0, 0.0, 0.0, 0.0, 0.0, 0.0, 0.0, 0.4375, 1.0, 0.5, 1.0, 0.5, 1.0, 0.4375, 1.0, 0.0, 0.0, 0.0, 0.0, 0.0, 0.0, 0.0, 0.0, 0.0, 0.0, 0.0, 0.0, 0.0, 0.0, 0.0, 0.0, 0.0625, 1.0, 0.125, 1.0, 0.125, 1.0, 0.0625, 1.0, 0.0, 0.0, 0.0, 0.0, 0.0, 0.0, 0.0, 0.0, 0.6875, 1.0, 0.75, 1.0, 0.75, 1.0, 0.6875, 1.0, 0.0, 0.0, 0.0, 0.0, 0.0, 0.0, 0.0, 0.0, 0.125, 1.0, 0.1875, 1.0, 0.1875, 1.0, 0.125, 1.0, 0.0, 1.0, 0.0625, 1.0, 0.0625, 1.0, 0.0, 1.0, 0.0, 0.0, 0.0, 0.0, 0.0, 0.0, 0.0, 0.0, 0.0, 0.0, 0.0, 0.0, 0.0, 0.0, 0.0, 0.0, 0.25, 1.0, 0.3125, 1.0, 0.3125, 1.0, 0.25, 1.0, 0.375, 1.0, 0.4375, 1.0, 0.4375, 1.0, 0.375, 1.0, 0.0, 0.0, 0.0, 0.0, 0.0, 0.0, 0.0, 0.0, 0.5, 1.0, 0.5625, 1.0, 0.5625, 1.0, 0.5, 1.0, 0.625, 1.0, 0.6875, 1.0, 0.6875, 1.0, 0.625, 1.0, 0.0, 0.0, 0.0, 0.0, 0.0, 0.0, 0.0, 0.0, 0.75, 1.0, 0.8125, 1.0, 0.8125, 1.0, 0.75, 1.0, 0.875, 1.0, 0.9375, 1.0, 0.9375, 1.0, 0.875, 1.0, 0.0, 0.0, 0.0, 0.0, 0.0, 0.0, 0.0, 0.0, 0.5625, 1.0, 0.625, 1.0, 0.625, 1.0, 0.5625, 1.0, 0.0, 0.0, 0.0, 0.0, 0.0, 0.0, 0.0, 0.0, 0.8125, 1.0, 0.875, 1.0, 0.875, 1.0, 0.8125, 1.0, 0.0, 0.0, 0.0, 0.0, 0.0, 0.0, 0.0, 0.0, 0.0, 0.0, 0.0, 0.0, 0.0, 0.0, 0.0, 0.0, 0.875, 1.0, 0.9375, 1.0, 0.9375, 1.0, 0.875, 1.0, 0.75, 1.0, 0.8125, 1.0, 0.8125, 1.0, 0.75, 1.0, 0.0, 0.0, 0.0, 0.0, 0.0, 0.0, 0.0, 0.0, 0.625, 1.0, 0.6875, 1.0, 0.6875, 1.0, 0.625, 1.0, 0.5, 1.0, 0.5625, 1.0, 0.5625, 1.0, 0.5, 1.0, 0.0, 0.0, 0.0, 0.0, 0.0, 0.0, 0.0, 0.0, 0.375, 1.0, 0.4375, 1.0, 0.4375, 1.0, 0.375, 1.0, 0.25, 1.0, 0.3125, 1.0, 0.3125, 1.0, 0.25, 1.0, 0.0, 0.0, 0.0, 0.0, 0.0, 0.0, 0.0, 0.0, 0.0, 0.0, 0.0, 0.0, 0.0, 0.0, 0.0, 0.0, 0.0, 1.0, 0.0625, 1.0, 0.0625, 1.0, 0.0, 1.0, 0.0, 0.0, 0.0, 0.0, 0.0, 0.0, 0.0, 0.0, 0.0, 0.0, 0.0, 0.0, 0.0, 0.0, 0.0, 0.0, 0.4375, 1.0, 0.5, 1.0, 0.5, 1.0, 0.4375, 1.0, 0.0, 0.0, 0.0, 0.0, 0.0, 0.0, 0.0, 0.0, 0.5, 1.0, 0.5625, 1.0, 0.5625, 1.0, 0.5, 1.0, 0.625, 1.0, 0.6875, 1.0, 0.6875, 1.0, 0.625, 1.0, 0.0, 0.0, 0.0, 0.0, 0.0, 0.0, 0.0, 0.0, 0.75, 1.0, 0.8125, 1.0, 0.8125, 1.0, 0.75, 1.0, 0.875, 1.0, 0.9375, 1.0, 0.9375, 1.0, 0.875, 1.0, 0.0, 0.0, 0.0, 0.0, 0.0, 0.0, 0.0, 0.0, 0.5625, 1.0, 0.625, 1.0, 0.625, 1.0, 0.5625, 1.0, 0.0, 0.0, 0.0, 0.0, 0.0, 0.0, 0.0, 0.0, 0.8125, 1.0, 0.875, 1.0, 0.875, 1.0, 0.8125, 1.0, 0.0, 0.0, 0.0, 0.0, 0.0, 0.0, 0.0, 0.0, 0.1875, 1.0, 0.25, 1.0, 0.25, 1.0, 0.1875, 1.0, 0.0, 0.0, 0.0, 0.0, 0.0, 0.0, 0.0, 0.0, 0.9375, 1.0, 1.0, 1.0, 1.0, 1.0, 0.9375, 1.0, 0.0, 0.0, 0.0, 0.0, 0.0, 0.0, 0.0, 0.0, 0.3125, 1.0, 0.375, 1.0, 0.375, 1.0, 0.3125, 1.0, 0.0, 0.0, 0.0, 0.0, 0.0, 0.0, 0.0, 0.0, 0.3125, 1.0, 0.375, 1.0, 0.375, 1.0, 0.3125, 1.0, 0.0, 0.0, 0.0, 0.0, 0.0, 0.0, 0.0, 0.0, 0.9375, 1.0, 1.0, 1.0, 1.0, 1.0, 0.9375, 1.0, 0.0, 0.0, 0.0, 0.0, 0.0, 0.0, 0.0, 0.0, 0.1875, 1.0, 0.25, 1.0, 0.25, 1.0, 0.1875, 1.0, 0.0, 0.0, 0.0, 0.0, 0.0, 0.0, 0.0, 0.0, 0.8125, 1.0, 0.875, 1.0, 0.875, 1.0, 0.8125, 1.0, 0.0, 0.0, 0.0, 0.0, 0.0, 0.0, 0.0, 0.0, 0.5625, 1.0, 0.625, 1.0, 0.625, 1.0, 0.5625, 1.0, 0.0, 0.0, 0.0, 0.0, 0.0, 0.0, 0.0, 0.0, 0.875, 1.0, 0.9375, 1.0, 0.9375, 1.0, 0.875, 1.0, 0.75, 1.0, 0.8125, 1.0, 0.8125, 1.0, 0.75, 1.0, 0.0, 0.0, 0.0, 0.0, 0.0, 0.0, 0.0, 0.0, 0.625, 1.0, 0.6875, 1.0, 0.6875, 1.0, 0.625, 1.0, 0.5, 1.0, 0.5625, 1.0, 0.5625, 1.0, 0.5, 1.0, 0.0, 0.0, 0.0, 0.0, 0.0, 0.0, 0.0, 0.0, 0.5625, 1.0, 0.625, 1.0, 0.625, 1.0, 0.5625, 1.0, 0.0, 0.0, 0.0, 0.0, 0.0, 0.0, 0.0, 0.0, 0.8125, 1.0, 0.875, 1.0, 0.875, 1.0, 0.8125, 1.0, 0.0, 0.0, 0.0, 0.0, 0.0, 0.0, 0.0, 0.0, 0.1875, 1.0, 0.25, 1.0, 0.25, 1.0, 0.1875, 1.0, 0.0, 0.0, 0.0, 0.0, 0.0, 0.0, 0.0, 0.0, 0.9375, 1.0, 1.0, 1.0, 1.0, 1.0, 0.9375, 1.0, 0.0, 0.0, 0.0, 0.0, 0.0, 0.0, 0.0, 0.0, 0.3125, 1.0, 0.375, 1.0, 0.375, 1.0, 0.3125, 1.0, 0.0, 0.0, 0.0, 0.0, 0.0, 0.0, 0.0, 0.0, 0.125, 1.0, 0.1875, 1.0, 0.1875, 1.0, 0.125, 1.0, 0.0, 0.0, 0.0, 0.0, 0.0, 0.0, 0.0, 0.0, 0.6875, 1.0, 0.75, 1.0, 0.75, 1.0, 0.6875, 1.0, 0.0, 0.0, 0.0, 0.0, 0.0, 0.0, 0.0, 0.0, 0.0625, 1.0, 0.125, 1.0, 0.125, 1.0, 0.0625, 1.0, 0.0, 0.0, 0.0, 0.0, 0.0, 0.0, 0.0, 0.0, 0.0, 0.0, 0.0, 0.0, 0.0, 0.0, 0.0, 0.0, 0.0, 0.0, 0.0, 0.0, 0.0, 0.0, 0.0, 0.0, 0.0625, 1.0, 0.125, 1.0, 0.125, 1.0, 0.0625, 1.0, 0.0, 0.0, 0.0, 0.0, 0.0, 0.0, 0.0, 0.0, 0.6875, 1.0, 0.75, 1.0, 0.75, 1.0, 0.6875, 1.0, 0.0, 0.0, 0.0, 0.0, 0.0, 0.0, 0.0, 0.0, 0.125, 1.0, 0.1875, 1.0, 0.1875, 1.0, 0.125, 1.0, 0.0, 0.0, 0.0, 0.0, 0.0, 0.0, 0.0, 0.0, 0.3125, 1.0, 0.375, 1.0, 0.375, 1.0, 0.3125, 1.0, 0.0, 0.0, 0.0, 0.0, 0.0, 0.0, 0.0, 0.0, 0.9375, 1.0, 1.0, 1.0, 1.0, 1.0, 0.9375, 1.0, 0.0, 0.0, 0.0, 0.0, 0.0, 0.0, 0.0, 0.0, 0.1875, 1.0, 0.25, 1.0, 0.25, 1.0, 0.1875, 1.0, 0.0, 0.0, 0.0, 0.0, 0.0, 0.0, 0.0, 0.0, 0.8125, 1.0, 0.875, 1.0, 0.875, 1.0, 0.8125, 1.0, 0.0, 0.0, 0.0, 0.0, 0.0, 0.0, 0.0, 0.0, 0.0, 0.0, 0.0, 0.0, 0.0, 0.0, 0.0, 0.0, 0.125, 1.0, 0.1875, 1.0, 0.1875, 1.0, 0.125, 1.0, 0.0, 0.0, 0.0, 0.0, 0.0, 0.0, 0.0, 0.0, 0.6875, 1.0, 0.75, 1.0, 0.75, 1.0, 0.6875, 1.0, 0.0, 0.0, 0.0, 0.0, 0.0, 0.0, 0.0, 0.0, 0.0625, 1.0, 0.125, 1.0, 0.125, 1.0, 0.0625, 1.0, 0.0, 0.0, 0.0, 0.0, 0.0, 0.0, 0.0, 0.0, 0.0, 0.0, 0.0, 0.0, 0.0, 0.0, 0.0, 0.0, 0.4375, 1.0, 0.5, 1.0, 0.5, 1.0, 0.4375, 1.0, 0.0, 0.0, 0.0, 0.0, 0.0, 0.0, 0.0, 0.0, 0.0, 0.0, 0.0, 0.0, 0.0, 0.0, 0.0, 0.0, 0.0, 1.0, 0.0625, 1.0, 0.0625, 1.0, 0.0, 1.0, 0.0, 0.0, 0.0, 0.0, 0.0, 0.0, 0.0, 0.0, 0.0, 0.0, 0.0, 0.0, 0.0, 0.0, 0.0, 0.0, 0.25, 1.0, 0.3125, 1.0, 0.3125, 1.0, 0.25, 1.0, 0.375, 1.0, 0.4375, 1.0, 0.4375, 1.0, 0.375, 1.0, 0.0, 0.0, 0.0, 0.0, 0.0, 0.0, 0.0, 0.0, 0.0, 0.0, 0.0, 0.0, 0.0, 0.0, 0.0, 0.0, 0.0, 1.0, 0.0625, 1.0, 0.0625, 1.0, 0.0, 1.0, 0.0, 0.0, 0.0, 0.0, 0.0, 0.0, 0.0, 0.0, 0.0, 0.0, 0.0, 0.0, 0.0, 0.0, 0.0, 0.0, 0.4375, 1.0, 0.5, 1.0, 0.5, 1.0, 0.4375, 1.0, 0.0, 0.0, 0.0, 0.0, 0.0, 0.0, 0.0, 0.0, 0.0, 0.0, 0.0, 0.0, 0.0, 0.0, 0.0, 0.0, 0.0625, 1.0, 0.125, 1.0, 0.125, 1.0, 0.0625, 1.0, 0.0, 0.0, 0.0, 0.0, 0.0, 0.0, 0.0, 0.0, 0.6875, 1.0, 0.75, 1.0, 0.75, 1.0, 0.6875, 1.0, 0.0, 0.0, 0.0, 0.0, 0.0, 0.0, 0.0, 0.0, 0.125, 1.0, 0.1875, 1.0, 0.1875, 1.0, 0.125, 1.0, 0.0, 0.0, 0.0, 0.0, 0.0, 0.0, 0.0, 0.0, 0.3125, 1.0, 0.375, 1.0, 0.375, 1.0, 0.3125, 1.0, 0.0, 0.0, 0.0, 0.0, 0.0, 0.0, 0.0, 0.0, 0.4375, 1.0, 0.5, 1.0, 0.5, 1.0, 0.4375, 1.0, 0.0, 0.0, 0.0, 0.0, 0.0, 0.0, 0.0, 0.0, 0.0, 0.0, 0.0, 0.0, 0.0, 0.0, 0.0, 0.0, 0.0, 1.0, 0.0625, 1.0, 0.0625, 1.0, 0.0, 1.0, 0.0, 0.0, 0.0, 0.0, 0.0, 0.0, 0.0, 0.0, 0.0, 0.0, 0.0, 0.0, 0.0, 0.0, 0.0, 0.0, 0.25, 1.0, 0.3125, 1.0, 0.3125, 1.0, 0.25, 1.0, 0.375, 1.0, 0.4375, 1.0, 0.4375, 1.0, 0.375, 1.0, 0.0, 0.0, 0.0, 0.0, 0.0, 0.0, 0.0, 0.0, 0.5, 1.0, 0.5625, 1.0, 0.5625, 1.0, 0.5, 1.0, 0.625, 1.0, 0.6875, 1.0, 0.6875, 1.0, 0.625, 1.0, 0.0, 0.0, 0.0, 0.0, 0.0, 0.0, 0.0, 0.0, 0.75, 1.0, 0.8125, 1.0, 0.8125, 1.0, 0.75, 1.0, 0.875, 1.0, 0.9375, 1.0, 0.9375, 1.0, 0.875, 1.0, 0.0, 0.0, 0.0, 0.0, 0.0, 0.0, 0.0, 0.0, 0.5625, 1.0, 0.625, 1.0, 0.625, 1.0, 0.5625, 1.0, 0.75, 1.0, 0.8125, 1.0, 0.8125, 1.0, 0.75, 1.0, 0.8125, 1.0, 0.875, 1.0, 0.875, 1.0, 0.8125, 1.0, 0.125, 1.0, 0.1875, 1.0, 0.1875, 1.0, 0.125, 1.0, 0.0, 1.0, 0.0625, 1.0, 0.0625, 1.0, 0.0, 1.0, 0.625, 1.0, 0.6875, 1.0, 0.6875, 1.0, 0.625, 1.0, 0.1875, 1.0, 0.25, 1.0, 0.25, 1.0, 0.1875, 1.0, 0.6875, 1.0, 0.75, 1.0, 0.75, 1.0, 0.6875, 1.0, 0.25, 1.0, 0.3125, 1.0, 0.3125, 1.0, 0.25, 1.0, 0.875, 1.0, 0.9375, 1.0, 0.9375, 1.0, 0.875, 1.0, 0.0625, 1.0, 0.125, 1.0, 0.125, 1.0, 0.0625, 1.0, 0.5625, 1.0, 0.625, 1.0, 0.625, 1.0, 0.5625, 1.0, 0.4375, 1.0, 0.5, 1.0, 0.5, 1.0, 0.4375, 1.0, 0.375, 1.0, 0.4375, 1.0, 0.4375, 1.0, 0.375, 1.0, 0.5, 1.0, 0.5625, 1.0, 0.5625, 1.0, 0.5, 1.0, 0.3125, 1.0, 0.375, 1.0, 0.375, 1.0, 0.3125, 1.0, 0.9375, 1.0, 1.0, 1.0, 1.0, 1.0, 0.9375, 1.0, 0.25, 1.0, 0.3125, 1.0, 0.3125, 1.0, 0.25, 1.0, 0.375, 1.0, 0.4375, 1.0, 0.4375, 1.0, 0.375, 1.0, 0.0, 0.0, 0.0, 0.0, 0.0, 0.0, 0.0, 0.0, 0.5, 1.0, 0.5625, 1.0, 0.5625, 1.0, 0.5, 1.0, 0.625, 1.0, 0.6875, 1.0, 0.6875, 1.0, 0.625, 1.0, 0.0, 0.0, 0.0, 0.0, 0.0, 0.0, 0.0, 0.0, 0.75, 1.0, 0.8125, 1.0, 0.8125, 1.0, 0.75, 1.0, 0.875, 1.0, 0.9375, 1.0, 0.9375, 1.0, 0.875, 1.0, 0.0, 0.0, 0.0, 0.0, 0.0, 0.0, 0.0, 0.0, 0.5625, 1.0, 0.625, 1.0, 0.625, 1.0, 0.5625, 1.0, 0.0, 0.0, 0.0, 0.0, 0.0, 0.0, 0.0, 0.0, 0.8125, 1.0, 0.875, 1.0, 0.875, 1.0, 0.8125, 1.0, 0.0, 0.0, 0.0, 0.0, 0.0, 0.0, 0.0, 0.0, 0.1875, 1.0, 0.25, 1.0, 0.25, 1.0, 0.1875, 1.0, 0.0, 0.0, 0.0, 0.0, 0.0, 0.0, 0.0, 0.0, 0.9375, 1.0, 1.0, 1.0, 1.0, 1.0, 0.9375, 1.0])
me_cilindro_001.materials.append(mat_facade_glass)
me_cilindro_001.update()
me_material_preview_mesh = bpy.data.meshes.new('Material_Preview_Mesh')
me_material_preview_mesh.from_pydata([], [], [])
me_material_preview_mesh.update()

# ---- objects
ob_light = bpy.data.objects.new('Light', light_light)
ob_camera = bpy.data.objects.new('Camera', cam_camera)
ob_cilindro = bpy.data.objects.new('Cilindro', me_cilindro_001)
ob_material_preview_dummy = bpy.data.objects.new('Material_Preview_Dummy', me_material_preview_mesh)

# ---- transforms, parenting, visibility, modifiers, constraints
ob_light.location = (4.076, 1.005, 5.904)
ob_light.rotation_euler = (0.6503, 0.05522, 1.866)
ob_light.lock_rotations_4d = False
ob_light.empty_display_type = 'ARROWS'
ob_light.color = (0.0, 0.0, 0.0, 0.0)
ob_light.lineart.crease_threshold = 0.0
ob_camera.location = (7.359, -6.926, 4.958)
ob_camera.rotation_euler = (1.109, 0.0, 0.8149)
ob_camera.lock_rotations_4d = False
ob_camera.empty_display_type = 'ARROWS'
ob_camera.color = (0.0, 0.0, 0.0, 0.0)
ob_camera.display_type = 'WIRE'
ob_camera.lineart.crease_threshold = 0.0
ob_cilindro.location = (0.0, 0.0, 0.0)
_m = ob_cilindro.modifiers.new('Subdivisión', 'SUBSURF')
_m.uv_smooth = 'NONE'
_m.levels = 4
_m.render_levels = 4
_m.use_limit_surface = False
ob_material_preview_dummy.location = (0.0, 0.0, 0.0)
ob_material_preview_dummy.hide_select = True
ob_material_preview_dummy.hide_render = True

# ---- collection membership
col_collection.objects.link(ob_light)
col_collection.objects.link(ob_camera)
col_collection.objects.link(ob_cilindro)
col_collection.objects.link(ob_material_preview_dummy)

# ---- scene / render settings (as saved in the file)
scene.camera = ob_camera
scene.frame_start = 1; scene.frame_end = 250; scene.frame_set(1)
scene.render.engine = 'BLENDER_EEVEE_NEXT'
scene.cycles.sampling_pattern = 'TABULATED_SOBOL'
scene.cycles.use_light_tree = False
scene.view_settings.view_transform = 'Filmic'
bpy.context.view_layer.update()

